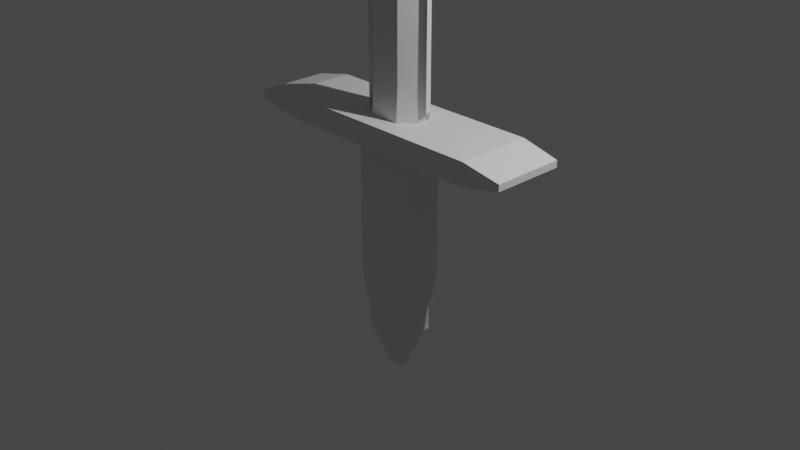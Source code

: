 # Source: sword.blend  (saved by Blender 3.4.6; exported with 4.5.12 LTS)
import bpy
from mathutils import Matrix  # noqa: F401  (used for matrix-valued properties, if any)

bpy.ops.wm.read_factory_settings(use_empty=True)
scene = bpy.context.scene
scene.name = 'Scene'

# ---- collections
col_collection = bpy.data.collections.new('Collection'); scene.collection.children.link(col_collection)

# ---- materials (node trees are filled in below, after node groups)
mat_material = bpy.data.materials.new('Material')
mat_material.alpha_threshold = 0.0
mat_material.use_transparent_shadow = False
mat_material.line_color = (0.0, 0.0, 0.0, 1.0)

# ---- material node trees
mat_material.use_nodes = True; mat_material.node_tree.nodes.clear()
_N = mat_material.node_tree.nodes; _L = mat_material.node_tree.links
n0 = _N.new('ShaderNodeOutputMaterial'); n0.name = 'Material Output'; n0.location = (300, 300)
n1 = _N.new('ShaderNodeBsdfPrincipled'); n1.name = 'Principled BSDF'; n1.location = (10, 300)
n1.distribution = 'GGX'
n1.subsurface_method = 'BURLEY'
n1.inputs[2].default_value = 0.4
n1.inputs[3].default_value = 1.45
n1.inputs[27].default_value = (0.0, 0.0, 0.0, 1.0)
n1.inputs[28].default_value = 1.0
_L.new(n1.outputs[0], n0.inputs[0])
n0.is_active_output = True

# ---- world
world_world = bpy.data.worlds.new('World'); scene.world = world_world
world_world.use_nodes = True; world_world.node_tree.nodes.clear()
_N = world_world.node_tree.nodes; _L = world_world.node_tree.links
n0 = _N.new('ShaderNodeOutputWorld'); n0.name = 'World Output'; n0.location = (300, 300)
n1 = _N.new('ShaderNodeBackground'); n1.name = 'Background'; n1.location = (10, 300)
n1.inputs[0].default_value = (0.05088, 0.05088, 0.05088, 1.0)
_L.new(n1.outputs[0], n0.inputs[0])
n0.is_active_output = True
world_world.color = (0.05088, 0.05088, 0.05088)
world_world.use_sun_shadow = False
world_world.sun_shadow_jitter_overblur = 0.0

# ---- cameras
cam_camera = bpy.data.cameras.new('Camera')
cam_camera.clip_end = 100.0
cam_camera.ortho_scale = 7.314

# ---- lights
light_light = bpy.data.lights.new('Light', 'POINT')
light_light.transmission_factor = 0.0
light_light.energy = 1000.0
light_light.shadow_soft_size = 0.1
light_light.shadow_maximum_resolution = 0.006
light_light.use_absolute_resolution = True

# ---- meshes
me_cube = bpy.data.meshes.new('Cube')
me_cube.from_pydata([(0.7515, 0.7515, -1.0), (0.7515, -0.7515, -1.0), (-0.7515, 0.7515, -1.0), (-0.7515, -0.7515, -1.0), (-0.7515, -0.7515, -1.253), (0.7515, -0.7515, -1.253), (-0.7515, 0.7515, -1.253), (0.7515, 0.7515, -1.253), (0.2699, -0.2699, -1.703), (0.4194, -0.4194, -1.531), (0.4194, 0.4194, -1.531), (0.2699, 0.2699, -1.703), (-0.4194, -0.4194, -1.531), (-0.2699, -0.2699, -1.703), (-0.4194, 0.4194, -1.531), (-0.2699, 0.2699, -1.703), (-4.771, 1.65, 1.044), (-3.576, 1.737, 1.131), (-4.771, 1.65, 0.9712), (-3.576, 1.737, 0.8845), (-4.771, -1.65, 1.044), (-3.576, -1.737, 1.131), (-4.771, -1.65, 0.9712), (-3.576, -1.737, 0.8845), (4.771, -1.65, 0.9712), (3.576, -1.737, 0.8845), (3.576, -1.737, 1.131), (4.771, -1.65, 1.044), (4.771, 1.65, 0.9712), (3.576, 1.737, 0.8845), (4.771, 1.65, 1.044), (3.576, 1.737, 1.131), (0.5903, 0.1937, 8.558), (0.5903, -0.1937, 8.558), (-0.5903, 0.1937, 8.558), (-0.5903, -0.1937, 8.558), (1.149, -0.1254, 1.255), (0.4869, 0.8863, 0.9018), (0.4869, 0.7686, 1.488), (0.4869, -0.7686, 1.488), (0.4869, -0.8863, 0.9018), (1.149, 0.1254, 1.255), (-1.149, -0.1254, 1.255), (-0.4869, 0.7686, 1.488), (-0.4869, 0.8863, 0.9018), (-1.149, 0.1254, 1.255), (-0.4869, -0.8863, 0.9018), (-0.4869, -0.7686, 1.488), (1.149, -0.03958, 7.955), (0.4869, 0.7686, 7.955), (0.4869, -0.7686, 7.955), (1.149, 0.03958, 7.955), (-1.149, -0.03958, 7.955), (-0.4869, 0.7686, 7.955), (-0.4869, -0.7686, 7.955), (-1.149, 0.03958, 7.955), (0.0105, -0.1294, 9.19), (-0.0105, -0.1294, 9.19), (0.0105, 0.1294, 9.19), (-0.0105, 0.1294, 9.19), (1.0, 0.763, 0.763), (0.763, 1.0, 0.763), (0.763, 0.763, 1.0), (0.9884, 0.8362, 0.763), (0.9547, 0.9023, 0.763), (0.9884, 0.763, 0.8362), (0.9746, 0.8386, 0.8382), (0.9429, 0.8991, 0.8357), (0.9547, 0.763, 0.9023), (0.9427, 0.8359, 0.8992), (0.9202, 0.8884, 0.8884), (0.763, 0.9884, 0.8362), (0.763, 0.9547, 0.9023), (0.8362, 0.9884, 0.763), (0.8382, 0.9746, 0.8386), (0.8357, 0.9429, 0.8991), (0.9023, 0.9547, 0.763), (0.8992, 0.9427, 0.8359), (0.8884, 0.9202, 0.8884), (0.8362, 0.763, 0.9884), (0.9023, 0.763, 0.9547), (0.763, 0.8362, 0.9884), (0.8386, 0.8382, 0.9746), (0.8991, 0.8357, 0.9429), (0.763, 0.9023, 0.9547), (0.8359, 0.8992, 0.9427), (0.8884, 0.8884, 0.9202), (0.763, -1.0, 0.763), (1.0, -0.763, 0.763), (0.763, -0.763, 1.0), (0.8362, -0.9884, 0.763), (0.9023, -0.9547, 0.763), (0.763, -0.9884, 0.8362), (0.8386, -0.9746, 0.8382), (0.8991, -0.9429, 0.8357), (0.763, -0.9547, 0.9023), (0.8359, -0.9427, 0.8992), (0.8884, -0.9202, 0.8884), (0.9884, -0.763, 0.8362), (0.9547, -0.763, 0.9023), (0.9884, -0.8362, 0.763), (0.9746, -0.8382, 0.8386), (0.9429, -0.8357, 0.8991), (0.9547, -0.9023, 0.763), (0.9427, -0.8992, 0.8359), (0.9202, -0.8884, 0.8884), (0.763, -0.8362, 0.9884), (0.763, -0.9023, 0.9547), (0.8362, -0.763, 0.9884), (0.8382, -0.8386, 0.9746), (0.8357, -0.8991, 0.9429), (0.9023, -0.763, 0.9547), (0.8992, -0.8359, 0.9427), (0.8884, -0.8884, 0.9202), (-1.0, 0.763, 0.763), (-0.763, 0.763, 1.0), (-0.763, 1.0, 0.763), (-0.9884, 0.763, 0.8362), (-0.9547, 0.763, 0.9023), (-0.9884, 0.8362, 0.763), (-0.9746, 0.8382, 0.8386), (-0.9429, 0.8357, 0.8991), (-0.9547, 0.9023, 0.763), (-0.9427, 0.8992, 0.8359), (-0.9202, 0.8884, 0.8884), (-0.763, 0.8362, 0.9884), (-0.763, 0.9023, 0.9547), (-0.8362, 0.763, 0.9884), (-0.8382, 0.8386, 0.9746), (-0.8357, 0.8991, 0.9429), (-0.9023, 0.763, 0.9547), (-0.8992, 0.8359, 0.9427), (-0.8884, 0.8884, 0.9202), (-0.8362, 0.9884, 0.763), (-0.9023, 0.9547, 0.763), (-0.763, 0.9884, 0.8362), (-0.8386, 0.9746, 0.8382), (-0.8991, 0.9429, 0.8357), (-0.763, 0.9547, 0.9023), (-0.8359, 0.9427, 0.8992), (-0.8884, 0.9202, 0.8884), (-0.763, -1.0, 0.763), (-0.763, -0.763, 1.0), (-1.0, -0.763, 0.763), (-0.763, -0.9884, 0.8362), (-0.763, -0.9547, 0.9023), (-0.8362, -0.9884, 0.763), (-0.8382, -0.9746, 0.8386), (-0.8357, -0.9429, 0.8991), (-0.9023, -0.9547, 0.763), (-0.8992, -0.9427, 0.8359), (-0.8884, -0.9202, 0.8884), (-0.8362, -0.763, 0.9884), (-0.9023, -0.763, 0.9547), (-0.763, -0.8362, 0.9884), (-0.8386, -0.8382, 0.9746), (-0.8991, -0.8357, 0.9429), (-0.763, -0.9023, 0.9547), (-0.8359, -0.8992, 0.9427), (-0.8884, -0.8884, 0.9202), (-0.9884, -0.8362, 0.763), (-0.9547, -0.9023, 0.763), (-0.9884, -0.763, 0.8362), (-0.9746, -0.8386, 0.8382), (-0.9429, -0.8991, 0.8357), (-0.9547, -0.763, 0.9023), (-0.9427, -0.8359, 0.8992), (-0.9202, -0.8884, 0.8884), (0.763, 1.0, -0.5145), (1.0, 0.763, -0.5145), (0.8324, 0.8324, -0.9191), (0.8359, 0.9874, -0.5145), (0.9018, 0.9542, -0.5145), (0.7754, 0.9912, -0.5958), (0.8444, 0.9721, -0.5972), (0.9037, 0.9464, -0.5953), (0.79, 0.9676, -0.6857), (0.853, 0.9529, -0.6764), (0.9029, 0.9339, -0.6641), (0.9912, 0.7754, -0.5958), (0.9676, 0.79, -0.6857), (0.9874, 0.8359, -0.5145), (0.9718, 0.8438, -0.5969), (0.9533, 0.8529, -0.6762), (0.9542, 0.9018, -0.5145), (0.9458, 0.9035, -0.5953), (0.9339, 0.9029, -0.6641), (0.8199, 0.8836, -0.8554), (0.8054, 0.9305, -0.7752), (0.8836, 0.8199, -0.8554), (0.8733, 0.8735, -0.8017), (0.8626, 0.9208, -0.7448), (0.9305, 0.8054, -0.7752), (0.9206, 0.8626, -0.7443), (0.9084, 0.9084, -0.7107), (0.763, -1.0, -0.5145), (0.8324, -0.8324, -0.9191), (1.0, -0.763, -0.5145), (0.7754, -0.9912, -0.5958), (0.79, -0.9676, -0.6857), (0.8359, -0.9874, -0.5145), (0.8438, -0.9718, -0.5969), (0.8529, -0.9533, -0.6762), (0.9018, -0.9542, -0.5145), (0.9035, -0.9458, -0.5953), (0.9029, -0.9339, -0.6641), (0.8836, -0.8199, -0.8554), (0.9305, -0.8054, -0.7752), (0.8199, -0.8836, -0.8554), (0.8735, -0.8733, -0.8017), (0.9208, -0.8626, -0.7448), (0.8054, -0.9305, -0.7752), (0.8626, -0.9206, -0.7443), (0.9084, -0.9084, -0.7107), (0.9874, -0.8359, -0.5145), (0.9542, -0.9018, -0.5145), (0.9912, -0.7754, -0.5958), (0.9721, -0.8444, -0.5972), (0.9464, -0.9037, -0.5953), (0.9676, -0.79, -0.6857), (0.9529, -0.853, -0.6764), (0.9339, -0.9029, -0.6641), (-1.0, 0.763, -0.5145), (-0.763, 1.0, -0.5145), (-0.8324, 0.8324, -0.9191), (-0.9874, 0.8359, -0.5145), (-0.9542, 0.9018, -0.5145), (-0.9912, 0.7754, -0.5958), (-0.9721, 0.8444, -0.5972), (-0.9464, 0.9037, -0.5953), (-0.9676, 0.79, -0.6857), (-0.9529, 0.853, -0.6764), (-0.9339, 0.9029, -0.6641), (-0.7754, 0.9912, -0.5958), (-0.79, 0.9676, -0.6857), (-0.8359, 0.9874, -0.5145), (-0.8438, 0.9718, -0.5969), (-0.8529, 0.9533, -0.6762), (-0.9018, 0.9542, -0.5145), (-0.9035, 0.9458, -0.5953), (-0.9029, 0.9339, -0.6641), (-0.8836, 0.8199, -0.8554), (-0.9305, 0.8054, -0.7752), (-0.8199, 0.8836, -0.8554), (-0.8735, 0.8733, -0.8017), (-0.9208, 0.8626, -0.7448), (-0.8054, 0.9305, -0.7752), (-0.8626, 0.9206, -0.7443), (-0.9084, 0.9084, -0.7107), (-1.0, -0.763, -0.5145), (-0.8324, -0.8324, -0.9191), (-0.763, -1.0, -0.5145), (-0.9912, -0.7754, -0.5958), (-0.9676, -0.79, -0.6857), (-0.9874, -0.8359, -0.5145), (-0.9718, -0.8438, -0.5969), (-0.9533, -0.8529, -0.6762), (-0.9542, -0.9018, -0.5145), (-0.9458, -0.9035, -0.5953), (-0.9339, -0.9029, -0.6641), (-0.8199, -0.8836, -0.8554), (-0.8054, -0.9305, -0.7752), (-0.8836, -0.8199, -0.8554), (-0.8733, -0.8735, -0.8017), (-0.8626, -0.9208, -0.7448), (-0.9305, -0.8054, -0.7752), (-0.9206, -0.8626, -0.7443), (-0.9084, -0.9084, -0.7107), (-0.8359, -0.9874, -0.5145), (-0.9018, -0.9542, -0.5145), (-0.7754, -0.9912, -0.5958), (-0.8444, -0.9721, -0.5972), (-0.9037, -0.9464, -0.5953), (-0.79, -0.9676, -0.6857), (-0.853, -0.9529, -0.6764), (-0.9029, -0.9339, -0.6641)], [], [(223, 116, 61, 168), (1, 0, 170, 196), (9, 10, 7, 5), (249, 143, 114, 222), (2, 0, 7, 6), (62, 115, 142, 89), (3, 1, 196, 250), (2, 3, 250, 224), (0, 2, 224, 170), (195, 87, 141, 251), (3, 2, 6, 4), (0, 1, 5, 7), (1, 3, 4, 5), (15, 11, 8, 13), (19, 29, 25, 23), (14, 12, 4, 6), (10, 14, 6, 7), (13, 8, 9, 12), (15, 13, 12, 14), (11, 15, 14, 10), (8, 11, 10, 9), (12, 9, 5, 4), (22, 20, 16, 18), (28, 30, 27, 24), (25, 26, 21, 23), (19, 17, 31, 29), (25, 29, 28, 24), (21, 17, 16, 20), (30, 28, 29, 31), (23, 21, 20, 22), (19, 23, 22, 18), (17, 19, 18, 16), (31, 26, 27, 30), (26, 25, 24, 27), (31, 17, 21, 26), (45, 55, 52, 42), (39, 50, 54, 47), (43, 53, 49, 38), (44, 37, 40, 46), (36, 37, 38), (39, 40, 41), (42, 43, 44), (45, 46, 47), (48, 49, 32), (50, 51, 33), (52, 34, 53), (54, 35, 55), (44, 46, 45, 42), (46, 40, 39, 47), (40, 37, 36, 41), (37, 44, 43, 38), (54, 50, 33, 35), (51, 48, 32, 33), (52, 55, 35, 34), (49, 53, 34, 32), (38, 49, 48, 36), (50, 39, 41, 51), (42, 52, 53, 43), (55, 45, 47, 54), (36, 48, 51, 41), (58, 59, 57, 56), (56, 57, 35, 33), (58, 56, 33, 32), (57, 59, 34, 35), (59, 58, 32, 34), (60, 63, 66, 65), (63, 64, 67, 66), (64, 76, 77, 67), (65, 66, 69, 68), (66, 67, 70, 69), (67, 77, 78, 70), (61, 71, 74, 73), (71, 72, 75, 74), (72, 84, 85, 75), (73, 74, 77, 76), (74, 75, 78, 77), (75, 85, 86, 78), (62, 79, 82, 81), (79, 80, 83, 82), (80, 68, 69, 83), (81, 82, 85, 84), (82, 83, 86, 85), (83, 69, 70, 86), (70, 78, 86), (87, 90, 93, 92), (90, 91, 94, 93), (91, 103, 104, 94), (92, 93, 96, 95), (93, 94, 97, 96), (94, 104, 105, 97), (88, 98, 101, 100), (98, 99, 102, 101), (99, 111, 112, 102), (100, 101, 104, 103), (101, 102, 105, 104), (102, 112, 113, 105), (89, 106, 109, 108), (106, 107, 110, 109), (107, 95, 96, 110), (108, 109, 112, 111), (109, 110, 113, 112), (110, 96, 97, 113), (97, 105, 113), (114, 117, 120, 119), (117, 118, 121, 120), (118, 130, 131, 121), (119, 120, 123, 122), (120, 121, 124, 123), (121, 131, 132, 124), (115, 125, 128, 127), (125, 126, 129, 128), (126, 138, 139, 129), (127, 128, 131, 130), (128, 129, 132, 131), (129, 139, 140, 132), (116, 133, 136, 135), (133, 134, 137, 136), (134, 122, 123, 137), (135, 136, 139, 138), (136, 137, 140, 139), (137, 123, 124, 140), (124, 132, 140), (141, 144, 147, 146), (144, 145, 148, 147), (145, 157, 158, 148), (146, 147, 150, 149), (147, 148, 151, 150), (148, 158, 159, 151), (142, 152, 155, 154), (152, 153, 156, 155), (153, 165, 166, 156), (154, 155, 158, 157), (155, 156, 159, 158), (156, 166, 167, 159), (143, 160, 163, 162), (160, 161, 164, 163), (161, 149, 150, 164), (162, 163, 166, 165), (163, 164, 167, 166), (164, 150, 151, 167), (151, 159, 167), (168, 171, 174, 173), (171, 172, 175, 174), (172, 184, 185, 175), (173, 174, 177, 176), (174, 175, 178, 177), (175, 185, 186, 178), (169, 179, 182, 181), (179, 180, 183, 182), (180, 192, 193, 183), (181, 182, 185, 184), (182, 183, 186, 185), (183, 193, 194, 186), (170, 187, 190, 189), (187, 188, 191, 190), (188, 176, 177, 191), (189, 190, 193, 192), (190, 191, 194, 193), (191, 177, 178, 194), (178, 186, 194), (195, 198, 201, 200), (198, 199, 202, 201), (199, 211, 212, 202), (200, 201, 204, 203), (201, 202, 205, 204), (202, 212, 213, 205), (196, 206, 209, 208), (206, 207, 210, 209), (207, 219, 220, 210), (208, 209, 212, 211), (209, 210, 213, 212), (210, 220, 221, 213), (197, 214, 217, 216), (214, 215, 218, 217), (215, 203, 204, 218), (216, 217, 220, 219), (217, 218, 221, 220), (218, 204, 205, 221), (205, 213, 221), (222, 225, 228, 227), (225, 226, 229, 228), (226, 238, 239, 229), (227, 228, 231, 230), (228, 229, 232, 231), (229, 239, 240, 232), (223, 233, 236, 235), (233, 234, 237, 236), (234, 246, 247, 237), (235, 236, 239, 238), (236, 237, 240, 239), (237, 247, 248, 240), (224, 241, 244, 243), (241, 242, 245, 244), (242, 230, 231, 245), (243, 244, 247, 246), (244, 245, 248, 247), (245, 231, 232, 248), (232, 240, 248), (249, 252, 255, 254), (252, 253, 256, 255), (253, 265, 266, 256), (254, 255, 258, 257), (255, 256, 259, 258), (256, 266, 267, 259), (250, 260, 263, 262), (260, 261, 264, 263), (261, 273, 274, 264), (262, 263, 266, 265), (263, 264, 267, 266), (264, 274, 275, 267), (251, 268, 271, 270), (268, 269, 272, 271), (269, 257, 258, 272), (270, 271, 274, 273), (271, 272, 275, 274), (272, 258, 259, 275), (259, 267, 275), (89, 142, 154, 106), (106, 154, 157, 107), (107, 157, 145, 95), (95, 145, 144, 92), (92, 144, 141, 87), (62, 89, 108, 79), (79, 108, 111, 80), (80, 111, 99, 68), (68, 99, 98, 65), (65, 98, 88, 60), (142, 115, 127, 152), (152, 127, 130, 153), (153, 130, 118, 165), (165, 118, 117, 162), (162, 117, 114, 143), (115, 62, 81, 125), (125, 81, 84, 126), (126, 84, 72, 138), (138, 72, 71, 135), (135, 71, 61, 116), (249, 222, 227, 252), (252, 227, 230, 253), (253, 230, 242, 265), (265, 242, 241, 262), (262, 241, 224, 250), (223, 168, 173, 233), (233, 173, 176, 234), (234, 176, 188, 246), (246, 188, 187, 243), (243, 187, 170, 224), (195, 251, 270, 198), (198, 270, 273, 199), (199, 273, 261, 211), (211, 261, 260, 208), (208, 260, 250, 196), (169, 197, 216, 179), (179, 216, 219, 180), (180, 219, 207, 192), (192, 207, 206, 189), (189, 206, 196, 170), (222, 114, 119, 225), (225, 119, 122, 226), (226, 122, 134, 238), (238, 134, 133, 235), (235, 133, 116, 223), (60, 169, 181, 63), (63, 181, 184, 64), (64, 184, 172, 76), (76, 172, 171, 73), (73, 171, 168, 61), (87, 195, 200, 90), (90, 200, 203, 91), (91, 203, 215, 103), (103, 215, 214, 100), (100, 214, 197, 88), (143, 249, 254, 160), (160, 254, 257, 161), (161, 257, 269, 149), (149, 269, 268, 146), (146, 268, 251, 141), (169, 60, 88, 197)])
_uv = me_cube.uv_layers.new(name='UVMap')
_uv.uv.foreach_set('vector', [0.4357, 0.2796, 0.5954, 0.2796, 0.5954, 0.4704, 0.4357, 0.4704, 0.3439, 0.7189, 0.3439, 0.5311, 0.3642, 0.521, 0.3642, 0.729, 0.3024, 0.6774, 0.3024, 0.5726, 0.3439, 0.5311, 0.3439, 0.7189, 0.4357, 0.02963, 0.5954, 0.02963, 0.5954, 0.2204, 0.4357, 0.2204, 0.1561, 0.5311, 0.3439, 0.5311, 0.3439, 0.5311, 0.1561, 0.5311, 0.6546, 0.5296, 0.8454, 0.5296, 0.8454, 0.7204, 0.6546, 0.7204, 0.1561, 0.7189, 0.3439, 0.7189, 0.354, 0.729, 0.146, 0.729, 0.1561, 0.5311, 0.1561, 0.7189, 0.146, 0.729, 0.146, 0.521, 0.3439, 0.5311, 0.1561, 0.5311, 0.146, 0.521, 0.354, 0.521, 0.4357, 0.7796, 0.5954, 0.7796, 0.5954, 0.9704, 0.4357, 0.9704, 0.1561, 0.7189, 0.1561, 0.5311, 0.1561, 0.5311, 0.1561, 0.7189, 0.3439, 0.5311, 0.3439, 0.7189, 0.3439, 0.7189, 0.3439, 0.5311, 0.3439, 0.7189, 0.1561, 0.7189, 0.1561, 0.7189, 0.3439, 0.7189, 0.2163, 0.5913, 0.2837, 0.5913, 0.2837, 0.6587, 0.2163, 0.6587, 0.1277, 0.5, 0.3723, 0.5, 0.3723, 0.75, 0.1277, 0.75, 0.1976, 0.5726, 0.1976, 0.6774, 0.1561, 0.7189, 0.1561, 0.5311, 0.3024, 0.5726, 0.1976, 0.5726, 0.1561, 0.5311, 0.3439, 0.5311, 0.2163, 0.6587, 0.2837, 0.6587, 0.3024, 0.6774, 0.1976, 0.6774, 0.2163, 0.5913, 0.2163, 0.6587, 0.1976, 0.6774, 0.1976, 0.5726, 0.2837, 0.5913, 0.2163, 0.5913, 0.1976, 0.5726, 0.3024, 0.5726, 0.2837, 0.6587, 0.2837, 0.5913, 0.3024, 0.5726, 0.3024, 0.6774, 0.1976, 0.6774, 0.3024, 0.6774, 0.3439, 0.7189, 0.1561, 0.7189, 0.4629, 0.006243, 0.5371, 0.006243, 0.5371, 0.2438, 0.4629, 0.2438, 0.4629, 0.5062, 0.5371, 0.5062, 0.5371, 0.7438, 0.4629, 0.7438, 0.375, 0.7527, 0.625, 0.7527, 0.625, 0.9973, 0.375, 0.9973, 0.375, 0.2527, 0.625, 0.2527, 0.625, 0.4973, 0.375, 0.4973, 0.3723, 0.75, 0.3723, 0.5, 0.4629, 0.5062, 0.4629, 0.7438, 0.625, 0.0, 0.625, 0.25, 0.5371, 0.2438, 0.5371, 0.006243, 0.5371, 0.5062, 0.4629, 0.5062, 0.375, 0.4973, 0.625, 0.4973, 0.375, 0.0, 0.625, 0.0, 0.5371, 0.006243, 0.4629, 0.006243, 0.375, 0.25, 0.375, 0.0, 0.4629, 0.006243, 0.4629, 0.2438, 0.625, 0.2527, 0.375, 0.2527, 0.4629, 0.2438, 0.5371, 0.2438, 0.6277, 0.5, 0.6277, 0.75, 0.5371, 0.7438, 0.5371, 0.5062, 0.625, 0.7527, 0.375, 0.7527, 0.4629, 0.7438, 0.5371, 0.7438, 0.6277, 0.5, 0.8723, 0.5, 0.8723, 0.75, 0.6277, 0.75, 0.3868, 0.03562, 0.6027, 0.03562, 0.6027, 0.2144, 0.3868, 0.2144, 0.3868, 0.8026, 0.6027, 0.8026, 0.6027, 0.9474, 0.3868, 0.9474, 0.3868, 0.3026, 0.6027, 0.3026, 0.6027, 0.4474, 0.3868, 0.4474, 0.1776, 0.5356, 0.3224, 0.5356, 0.3224, 0.7144, 0.1776, 0.7144, 0.3868, 0.5356, 0.375, 0.5356, 0.3868, 0.5, 0.3868, 0.8026, 0.375, 0.8026, 0.3868, 0.75, 0.3868, 0.2144, 0.3868, 0.25, 0.375, 0.2144, 0.3868, 0.03562, 0.375, 0.03562, 0.3868, 0.0, 0.6027, 0.5, 0.6027, 0.5, 0.6144, 0.4628, 0.6027, 0.8026, 0.6027, 0.75, 0.6144, 0.7872, 0.6027, 0.2144, 0.6144, 0.2248, 0.6027, 0.25, 0.6027, 0.9474, 0.6144, 0.9628, 0.6027, 1.0, 0.375, 0.2144, 0.375, 0.03562, 0.3868, 0.03562, 0.3868, 0.2144, 0.375, 0.9474, 0.375, 0.8026, 0.3868, 0.8026, 0.3868, 0.9474, 0.3224, 0.7144, 0.3224, 0.5356, 0.3868, 0.5356, 0.3868, 0.7144, 0.375, 0.4474, 0.375, 0.3026, 0.3868, 0.3026, 0.3868, 0.4474, 0.6027, 0.9474, 0.6027, 0.8026, 0.6144, 0.7872, 0.6144, 0.9628, 0.6027, 0.7144, 0.6027, 0.5356, 0.6599, 0.5252, 0.6599, 0.7248, 0.6027, 0.2144, 0.6027, 0.03562, 0.6144, 0.02518, 0.6144, 0.2248, 0.6027, 0.4474, 0.6027, 0.3026, 0.6144, 0.2872, 0.6144, 0.4628, 0.3868, 0.4474, 0.6027, 0.4474, 0.6027, 0.5356, 0.3868, 0.5356, 0.6027, 0.8026, 0.3868, 0.8026, 0.3868, 0.7144, 0.6027, 0.7144, 0.3868, 0.2144, 0.6027, 0.2144, 0.6027, 0.3026, 0.3868, 0.3026, 0.6027, 0.03562, 0.3868, 0.03562, 0.3868, 0.0, 0.6027, 0.0, 0.3868, 0.5356, 0.6027, 0.5356, 0.6027, 0.7144, 0.3868, 0.7144, 0.7484, 0.5837, 0.7516, 0.5837, 0.7516, 0.6663, 0.7484, 0.6663, 0.7484, 0.6663, 0.7516, 0.6663, 0.8279, 0.7181, 0.6721, 0.7181, 0.7484, 0.5837, 0.7484, 0.6663, 0.6721, 0.7181, 0.6721, 0.5319, 0.7516, 0.6663, 0.7516, 0.5837, 0.8279, 0.5319, 0.8279, 0.7181, 0.7516, 0.5837, 0.7484, 0.5837, 0.6721, 0.5319, 0.8279, 0.5319, 0.5954, 0.5296, 0.5954, 0.5205, 0.6048, 0.5202, 0.6045, 0.5296, 0.5954, 0.5205, 0.5954, 0.5122, 0.6045, 0.5126, 0.6048, 0.5202, 0.5954, 0.5122, 0.5954, 0.4878, 0.6045, 0.4874, 0.6045, 0.5126, 0.6045, 0.5296, 0.6048, 0.5202, 0.6124, 0.5205, 0.6128, 0.5296, 0.6048, 0.5202, 0.6045, 0.5126, 0.611, 0.514, 0.6124, 0.5205, 0.6045, 0.5126, 0.6045, 0.4874, 0.611, 0.486, 0.611, 0.514, 0.5954, 0.4704, 0.6045, 0.4704, 0.6048, 0.4798, 0.5954, 0.4795, 0.6045, 0.4704, 0.6128, 0.4704, 0.6124, 0.4795, 0.6048, 0.4798, 0.6128, 0.4704, 0.625, 0.4704, 0.625, 0.4795, 0.6124, 0.4795, 0.5954, 0.4795, 0.6048, 0.4798, 0.6045, 0.4874, 0.5954, 0.4878, 0.6048, 0.4798, 0.6124, 0.4795, 0.611, 0.486, 0.6045, 0.4874, 0.6124, 0.4795, 0.625, 0.4795, 0.625, 0.486, 0.611, 0.486, 0.6546, 0.5296, 0.6455, 0.5296, 0.6452, 0.5202, 0.6546, 0.5205, 0.6455, 0.5296, 0.6372, 0.5296, 0.6376, 0.5205, 0.6452, 0.5202, 0.6372, 0.5296, 0.6128, 0.5296, 0.6124, 0.5205, 0.6376, 0.5205, 0.6546, 0.5205, 0.6452, 0.5202, 0.6455, 0.5, 0.6546, 0.5, 0.6452, 0.5202, 0.6376, 0.5205, 0.639, 0.5, 0.6455, 0.5, 0.6376, 0.5205, 0.6124, 0.5205, 0.611, 0.514, 0.639, 0.5, 0.611, 0.49, 0.611, 0.486, 0.625, 0.486, 0.5954, 0.7796, 0.5954, 0.7705, 0.6048, 0.7702, 0.6045, 0.7796, 0.5954, 0.7705, 0.5954, 0.7622, 0.6045, 0.7626, 0.6048, 0.7702, 0.5954, 0.7622, 0.5954, 0.7378, 0.6045, 0.7374, 0.6045, 0.7626, 0.6045, 0.7796, 0.6048, 0.7702, 0.6124, 0.7705, 0.6128, 0.7796, 0.6048, 0.7702, 0.6045, 0.7626, 0.611, 0.764, 0.6124, 0.7705, 0.6045, 0.7626, 0.6045, 0.7374, 0.611, 0.736, 0.611, 0.764, 0.5954, 0.7204, 0.6045, 0.7204, 0.6048, 0.7298, 0.5954, 0.7295, 0.6045, 0.7204, 0.6128, 0.7204, 0.6124, 0.7295, 0.6048, 0.7298, 0.6128, 0.7204, 0.6372, 0.7204, 0.6376, 0.7295, 0.6124, 0.7295, 0.5954, 0.7295, 0.6048, 0.7298, 0.6045, 0.7374, 0.5954, 0.7378, 0.6048, 0.7298, 0.6124, 0.7295, 0.611, 0.736, 0.6045, 0.7374, 0.6124, 0.7295, 0.6376, 0.7295, 0.639, 0.75, 0.611, 0.736, 0.6546, 0.7204, 0.6546, 0.7295, 0.6452, 0.7298, 0.6455, 0.7204, 0.6546, 0.7295, 0.6546, 0.75, 0.6455, 0.75, 0.6452, 0.7298, 0.625, 0.7796, 0.6128, 0.7796, 0.6124, 0.7705, 0.625, 0.7705, 0.6455, 0.7204, 0.6452, 0.7298, 0.6376, 0.7295, 0.6372, 0.7204, 0.6452, 0.7298, 0.6455, 0.75, 0.639, 0.75, 0.6376, 0.7295, 0.625, 0.7705, 0.6124, 0.7705, 0.611, 0.764, 0.625, 0.764, 0.611, 0.764, 0.611, 0.76, 0.625, 0.764, 0.5954, 0.2204, 0.6045, 0.2204, 0.6048, 0.2298, 0.5954, 0.2295, 0.6045, 0.2204, 0.6128, 0.2204, 0.6124, 0.2295, 0.6048, 0.2298, 0.6128, 0.2204, 0.625, 0.2204, 0.625, 0.2295, 0.6124, 0.2295, 0.5954, 0.2295, 0.6048, 0.2298, 0.6045, 0.2374, 0.5954, 0.2378, 0.6048, 0.2298, 0.6124, 0.2295, 0.611, 0.236, 0.6045, 0.2374, 0.6124, 0.2295, 0.625, 0.2295, 0.625, 0.236, 0.611, 0.236, 0.8454, 0.5296, 0.8454, 0.5205, 0.8548, 0.5202, 0.8545, 0.5296, 0.8454, 0.5205, 0.8454, 0.5, 0.8545, 0.5, 0.8548, 0.5202, 0.625, 0.2796, 0.6128, 0.2796, 0.6124, 0.2705, 0.625, 0.2705, 0.8545, 0.5296, 0.8548, 0.5202, 0.875, 0.5205, 0.875, 0.5296, 0.8548, 0.5202, 0.8545, 0.5, 0.875, 0.514, 0.875, 0.5205, 0.625, 0.2705, 0.6124, 0.2705, 0.611, 0.264, 0.625, 0.25, 0.5954, 0.2796, 0.5954, 0.2705, 0.6048, 0.2702, 0.6045, 0.2796, 0.5954, 0.2705, 0.5954, 0.2622, 0.6045, 0.2626, 0.6048, 0.2702, 0.5954, 0.2622, 0.5954, 0.2378, 0.6045, 0.2374, 0.6045, 0.2626, 0.6045, 0.2796, 0.6048, 0.2702, 0.6124, 0.2705, 0.6128, 0.2796, 0.6048, 0.2702, 0.6045, 0.2626, 0.611, 0.264, 0.6124, 0.2705, 0.6045, 0.2626, 0.6045, 0.2374, 0.611, 0.236, 0.611, 0.264, 0.611, 0.236, 0.625, 0.236, 0.611, 0.24, 0.5954, 0.9704, 0.6045, 0.9704, 0.6048, 0.9798, 0.5954, 0.9795, 0.6045, 0.9704, 0.6128, 0.9704, 0.6124, 0.9795, 0.6048, 0.9798, 0.6128, 0.9704, 0.625, 0.9704, 0.625, 0.9795, 0.6124, 0.9795, 0.5954, 0.9795, 0.6048, 0.9798, 0.6045, 1.0, 0.5954, 1.0, 0.6048, 0.9798, 0.6124, 0.9795, 0.611, 1.0, 0.6045, 1.0, 0.6124, 0.9795, 0.625, 0.9795, 0.625, 1.0, 0.611, 1.0, 0.8454, 0.7204, 0.8545, 0.7204, 0.8548, 0.7298, 0.8454, 0.7295, 0.8545, 0.7204, 0.875, 0.7204, 0.875, 0.7295, 0.8548, 0.7298, 0.625, 0.02963, 0.6128, 0.02963, 0.6124, 0.02051, 0.625, 0.02054, 0.8454, 0.7295, 0.8548, 0.7298, 0.8545, 0.75, 0.8454, 0.75, 0.8548, 0.7298, 0.875, 0.7295, 0.875, 0.736, 0.8545, 0.75, 0.625, 0.02054, 0.6124, 0.02051, 0.611, 0.01395, 0.625, 0.01395, 0.5954, 0.02963, 0.5954, 0.02047, 0.6048, 0.02018, 0.6045, 0.02963, 0.5954, 0.02047, 0.5954, 0.01222, 0.6045, 0.01262, 0.6048, 0.02018, 0.5954, 0.01222, 0.5954, 0.0, 0.6045, 0.0, 0.6045, 0.01262, 0.6045, 0.02963, 0.6048, 0.02018, 0.6124, 0.02051, 0.6128, 0.02963, 0.6048, 0.02018, 0.6045, 0.01262, 0.611, 0.01395, 0.6124, 0.02051, 0.6045, 0.01262, 0.6045, 0.0, 0.611, 0.0, 0.611, 0.01395, 0.611, 0.0, 0.625, 0.01395, 0.611, 0.01395, 0.4357, 0.4704, 0.4357, 0.4795, 0.4254, 0.4805, 0.4255, 0.4719, 0.4357, 0.4795, 0.4357, 0.4877, 0.4256, 0.488, 0.4254, 0.4805, 0.4357, 0.4877, 0.4357, 0.5123, 0.4256, 0.5121, 0.4256, 0.488, 0.4255, 0.4719, 0.4254, 0.4805, 0.4155, 0.4816, 0.4143, 0.4737, 0.4254, 0.4805, 0.4256, 0.488, 0.417, 0.4879, 0.4155, 0.4816, 0.4256, 0.488, 0.4256, 0.5121, 0.417, 0.5121, 0.417, 0.4879, 0.4357, 0.5296, 0.4255, 0.5281, 0.4254, 0.5195, 0.4357, 0.5205, 0.4255, 0.5281, 0.4143, 0.5263, 0.4155, 0.5184, 0.4254, 0.5195, 0.4143, 0.5263, 0.3663, 0.5136, 0.3651, 0.5081, 0.4155, 0.5184, 0.4357, 0.5205, 0.4254, 0.5195, 0.4256, 0.5121, 0.4357, 0.5123, 0.4254, 0.5195, 0.4155, 0.5184, 0.417, 0.5121, 0.4256, 0.5121, 0.4155, 0.5184, 0.3651, 0.5081, 0.3636, 0.5, 0.417, 0.5121, 0.354, 0.521, 0.3525, 0.5138, 0.3592, 0.511, 0.3605, 0.5177, 0.3525, 0.5138, 0.3507, 0.5, 0.3578, 0.5, 0.3592, 0.511, 0.4061, 0.4757, 0.4143, 0.4737, 0.4155, 0.4816, 0.4061, 0.4828, 0.3605, 0.5177, 0.3592, 0.511, 0.3651, 0.5081, 0.3663, 0.5136, 0.3592, 0.511, 0.3578, 0.5, 0.3636, 0.5, 0.3651, 0.5081, 0.4061, 0.4828, 0.4155, 0.4816, 0.417, 0.4879, 0.4061, 0.4886, 0.417, 0.4879, 0.417, 0.4917, 0.4061, 0.4886, 0.4357, 0.7796, 0.4255, 0.7781, 0.4254, 0.7695, 0.4357, 0.7705, 0.4255, 0.7781, 0.4143, 0.7763, 0.4155, 0.7684, 0.4254, 0.7695, 0.4143, 0.7763, 0.4061, 0.7743, 0.4061, 0.7672, 0.4155, 0.7684, 0.4357, 0.7705, 0.4254, 0.7695, 0.4256, 0.7621, 0.4357, 0.7623, 0.4254, 0.7695, 0.4155, 0.7684, 0.417, 0.7621, 0.4256, 0.7621, 0.4155, 0.7684, 0.4061, 0.7672, 0.4061, 0.7614, 0.417, 0.7621, 0.3642, 0.729, 0.3785, 0.7275, 0.384, 0.7342, 0.3706, 0.7355, 0.3785, 0.7275, 0.3944, 0.7257, 0.397, 0.7328, 0.384, 0.7342, 0.3944, 0.7257, 0.4143, 0.7237, 0.4155, 0.7316, 0.397, 0.7328, 0.3706, 0.7355, 0.384, 0.7342, 0.3889, 0.75, 0.3817, 0.75, 0.384, 0.7342, 0.397, 0.7328, 0.3946, 0.75, 0.3889, 0.75, 0.397, 0.7328, 0.4155, 0.7316, 0.417, 0.7379, 0.3946, 0.75, 0.4357, 0.7204, 0.4357, 0.7295, 0.4254, 0.7305, 0.4255, 0.7219, 0.4357, 0.7295, 0.4357, 0.7377, 0.4256, 0.738, 0.4254, 0.7305, 0.4357, 0.7377, 0.4357, 0.7623, 0.4256, 0.7621, 0.4256, 0.738, 0.4255, 0.7219, 0.4254, 0.7305, 0.4155, 0.7316, 0.4143, 0.7237, 0.4254, 0.7305, 0.4256, 0.738, 0.417, 0.7379, 0.4155, 0.7316, 0.4256, 0.738, 0.4256, 0.7621, 0.417, 0.7621, 0.417, 0.7379, 0.417, 0.7621, 0.4061, 0.7614, 0.417, 0.7583, 0.4357, 0.2204, 0.4357, 0.2295, 0.4254, 0.2305, 0.4255, 0.2219, 0.4357, 0.2295, 0.4357, 0.2377, 0.4256, 0.238, 0.4254, 0.2305, 0.4357, 0.2377, 0.4357, 0.2623, 0.4256, 0.2621, 0.4256, 0.238, 0.4255, 0.2219, 0.4254, 0.2305, 0.4155, 0.2316, 0.4143, 0.2237, 0.4254, 0.2305, 0.4256, 0.238, 0.417, 0.2379, 0.4155, 0.2316, 0.4256, 0.238, 0.4256, 0.2621, 0.417, 0.2621, 0.417, 0.2379, 0.4357, 0.2796, 0.4255, 0.2781, 0.4254, 0.2695, 0.4357, 0.2705, 0.4255, 0.2781, 0.4143, 0.2763, 0.4155, 0.2684, 0.4254, 0.2695, 0.4143, 0.2763, 0.4061, 0.2743, 0.4061, 0.2672, 0.4155, 0.2684, 0.4357, 0.2705, 0.4254, 0.2695, 0.4256, 0.2621, 0.4357, 0.2623, 0.4254, 0.2695, 0.4155, 0.2684, 0.417, 0.2621, 0.4256, 0.2621, 0.4155, 0.2684, 0.4061, 0.2672, 0.4061, 0.25, 0.417, 0.2621, 0.146, 0.521, 0.1388, 0.5225, 0.136, 0.5158, 0.1427, 0.5145, 0.1388, 0.5225, 0.125, 0.5243, 0.125, 0.5172, 0.136, 0.5158, 0.4061, 0.2257, 0.4143, 0.2237, 0.4155, 0.2316, 0.4061, 0.2328, 0.1427, 0.5145, 0.136, 0.5158, 0.1336, 0.5, 0.1372, 0.5, 0.136, 0.5158, 0.125, 0.5172, 0.125, 0.5114, 0.1336, 0.5, 0.4061, 0.2328, 0.4155, 0.2316, 0.417, 0.2379, 0.4061, 0.2386, 0.417, 0.2379, 0.417, 0.2417, 0.4061, 0.2386, 0.4357, 0.02963, 0.4255, 0.02807, 0.4254, 0.01952, 0.4357, 0.02051, 0.4255, 0.02807, 0.4143, 0.02625, 0.4155, 0.01839, 0.4254, 0.01952, 0.4143, 0.02625, 0.4061, 0.02433, 0.4061, 0.01718, 0.4155, 0.01839, 0.4357, 0.02051, 0.4254, 0.01952, 0.4256, 0.01206, 0.4357, 0.01227, 0.4254, 0.01952, 0.4155, 0.01839, 0.417, 0.01214, 0.4256, 0.01206, 0.4155, 0.01839, 0.4061, 0.01718, 0.4061, 0.01145, 0.417, 0.01214, 0.146, 0.729, 0.1475, 0.7362, 0.1408, 0.739, 0.1395, 0.7323, 0.1475, 0.7362, 0.1493, 0.75, 0.1422, 0.75, 0.1408, 0.739, 0.4061, 0.9757, 0.4143, 0.9737, 0.4155, 0.9816, 0.4061, 0.9828, 0.1395, 0.7323, 0.1408, 0.739, 0.125, 0.7414, 0.125, 0.7378, 0.1408, 0.739, 0.1422, 0.75, 0.125, 0.7443, 0.125, 0.7414, 0.4061, 0.9828, 0.4155, 0.9816, 0.417, 1.0, 0.4061, 1.0, 0.4357, 0.9704, 0.4357, 0.9795, 0.4254, 0.9805, 0.4255, 0.9719, 0.4357, 0.9795, 0.4357, 1.0, 0.4256, 1.0, 0.4254, 0.9805, 0.4357, 0.0, 0.4357, 0.01227, 0.4256, 0.01206, 0.4256, 0.0, 0.4255, 0.9719, 0.4254, 0.9805, 0.4155, 0.9816, 0.4143, 0.9737, 0.4254, 0.9805, 0.4256, 1.0, 0.417, 1.0, 0.4155, 0.9816, 0.4256, 0.0, 0.4256, 0.01206, 0.417, 0.01214, 0.417, 0.0, 0.417, 0.01214, 0.4061, 0.01145, 0.417, 0.0, 0.6546, 0.7204, 0.8454, 0.7204, 0.8454, 0.7295, 0.6546, 0.7295, 0.6546, 0.7295, 0.8454, 0.7295, 0.8454, 0.75, 0.6546, 0.75, 0.625, 0.7796, 0.625, 0.9704, 0.6128, 0.9704, 0.6128, 0.7796, 0.6128, 0.7796, 0.6128, 0.9704, 0.6045, 0.9704, 0.6045, 0.7796, 0.6045, 0.7796, 0.6045, 0.9704, 0.5954, 0.9704, 0.5954, 0.7796, 0.6546, 0.5296, 0.6546, 0.7204, 0.6455, 0.7204, 0.6455, 0.5296, 0.6455, 0.5296, 0.6455, 0.7204, 0.6372, 0.7204, 0.6372, 0.5296, 0.6372, 0.5296, 0.6372, 0.7204, 0.6128, 0.7204, 0.6128, 0.5296, 0.6128, 0.5296, 0.6128, 0.7204, 0.6045, 0.7204, 0.6045, 0.5296, 0.6045, 0.5296, 0.6045, 0.7204, 0.5954, 0.7204, 0.5954, 0.5296, 0.8454, 0.7204, 0.8454, 0.5296, 0.8545, 0.5296, 0.8545, 0.7204, 0.8545, 0.7204, 0.8545, 0.5296, 0.875, 0.5296, 0.875, 0.7204, 0.625, 0.02963, 0.625, 0.2204, 0.6128, 0.2204, 0.6128, 0.02963, 0.6128, 0.02963, 0.6128, 0.2204, 0.6045, 0.2204, 0.6045, 0.02963, 0.6045, 0.02963, 0.6045, 0.2204, 0.5954, 0.2204, 0.5954, 0.02963, 0.8454, 0.5296, 0.6546, 0.5296, 0.6546, 0.5205, 0.8454, 0.5205, 0.8454, 0.5205, 0.6546, 0.5205, 0.6546, 0.5, 0.8454, 0.5, 0.625, 0.2796, 0.625, 0.4704, 0.6128, 0.4704, 0.6128, 0.2796, 0.6128, 0.2796, 0.6128, 0.4704, 0.6045, 0.4704, 0.6045, 0.2796, 0.6045, 0.2796, 0.6045, 0.4704, 0.5954, 0.4704, 0.5954, 0.2796, 0.4357, 0.02963, 0.4357, 0.2204, 0.4255, 0.2219, 0.4255, 0.02807, 0.4255, 0.02807, 0.4255, 0.2219, 0.4143, 0.2237, 0.4143, 0.02625, 0.4143, 0.02625, 0.4143, 0.2237, 0.4061, 0.2257, 0.4061, 0.02433, 0.125, 0.7257, 0.125, 0.5243, 0.1388, 0.5225, 0.1388, 0.7275, 0.1388, 0.7275, 0.1388, 0.5225, 0.146, 0.521, 0.146, 0.729, 0.4357, 0.2796, 0.4357, 0.4704, 0.4255, 0.4719, 0.4255, 0.2781, 0.4255, 0.2781, 0.4255, 0.4719, 0.4143, 0.4737, 0.4143, 0.2763, 0.4143, 0.2763, 0.4143, 0.4737, 0.4061, 0.4757, 0.4061, 0.2743, 0.1493, 0.5, 0.3507, 0.5, 0.3525, 0.5138, 0.1475, 0.5138, 0.1475, 0.5138, 0.3525, 0.5138, 0.354, 0.521, 0.146, 0.521, 0.4357, 0.7796, 0.4357, 0.9704, 0.4255, 0.9719, 0.4255, 0.7781, 0.4255, 0.7781, 0.4255, 0.9719, 0.4143, 0.9737, 0.4143, 0.7763, 0.4143, 0.7763, 0.4143, 0.9737, 0.4061, 0.9757, 0.4061, 0.7743, 0.3507, 0.75, 0.1493, 0.75, 0.1475, 0.7362, 0.3525, 0.7362, 0.3525, 0.7362, 0.1475, 0.7362, 0.146, 0.729, 0.354, 0.729, 0.4357, 0.5296, 0.4357, 0.7204, 0.4255, 0.7219, 0.4255, 0.5281, 0.4255, 0.5281, 0.4255, 0.7219, 0.4143, 0.7237, 0.4143, 0.5263, 0.4143, 0.5263, 0.4143, 0.7237, 0.3944, 0.7257, 0.3944, 0.5243, 0.3944, 0.5243, 0.3944, 0.7257, 0.3785, 0.7275, 0.3785, 0.5225, 0.3785, 0.5225, 0.3785, 0.7275, 0.3642, 0.729, 0.3642, 0.521, 0.4357, 0.2204, 0.5954, 0.2204, 0.5954, 0.2295, 0.4357, 0.2295, 0.4357, 0.2295, 0.5954, 0.2295, 0.5954, 0.2378, 0.4357, 0.2377, 0.4357, 0.2377, 0.5954, 0.2378, 0.5954, 0.2622, 0.4357, 0.2623, 0.4357, 0.2623, 0.5954, 0.2622, 0.5954, 0.2705, 0.4357, 0.2705, 0.4357, 0.2705, 0.5954, 0.2705, 0.5954, 0.2796, 0.4357, 0.2796, 0.5954, 0.5296, 0.4357, 0.5296, 0.4357, 0.5205, 0.5954, 0.5205, 0.5954, 0.5205, 0.4357, 0.5205, 0.4357, 0.5123, 0.5954, 0.5122, 0.5954, 0.5122, 0.4357, 0.5123, 0.4357, 0.4877, 0.5954, 0.4878, 0.5954, 0.4878, 0.4357, 0.4877, 0.4357, 0.4795, 0.5954, 0.4795, 0.5954, 0.4795, 0.4357, 0.4795, 0.4357, 0.4704, 0.5954, 0.4704, 0.5954, 0.7796, 0.4357, 0.7796, 0.4357, 0.7705, 0.5954, 0.7705, 0.5954, 0.7705, 0.4357, 0.7705, 0.4357, 0.7623, 0.5954, 0.7622, 0.5954, 0.7622, 0.4357, 0.7623, 0.4357, 0.7377, 0.5954, 0.7378, 0.5954, 0.7378, 0.4357, 0.7377, 0.4357, 0.7295, 0.5954, 0.7295, 0.5954, 0.7295, 0.4357, 0.7295, 0.4357, 0.7204, 0.5954, 0.7204, 0.5954, 0.02963, 0.4357, 0.02963, 0.4357, 0.02051, 0.5954, 0.02047, 0.5954, 0.02047, 0.4357, 0.02051, 0.4357, 0.01227, 0.5954, 0.01222, 0.5954, 0.01222, 0.4357, 0.01227, 0.4357, 0.0, 0.5954, 0.0, 0.5954, 1.0, 0.4357, 1.0, 0.4357, 0.9795, 0.5954, 0.9795, 0.5954, 0.9795, 0.4357, 0.9795, 0.4357, 0.9704, 0.5954, 0.9704, 0.4357, 0.5296, 0.5954, 0.5296, 0.5954, 0.7204, 0.4357, 0.7204])
me_cube.materials.append(mat_material)
me_cube.use_remesh_preserve_volume = False
me_cube.use_remesh_preserve_attributes = False
me_cube.use_mirror_vertex_groups = False
me_cube.update()

# ---- objects
ob_cube = bpy.data.objects.new('Cube', me_cube)
ob_light = bpy.data.objects.new('Light', light_light)
ob_camera = bpy.data.objects.new('Camera', cam_camera)

# ---- transforms, parenting, visibility, modifiers, constraints
ob_cube.location = (0.0, 0.0, 0.0)
ob_cube.scale = (0.3466, 0.2349, 1.0)
ob_cube.lock_rotations_4d = False
ob_cube.empty_display_type = 'ARROWS'
ob_cube.lineart.crease_threshold = 0.0
ob_light.location = (4.076, 1.005, 5.904)
ob_light.rotation_euler = (0.6503, 0.05522, 1.866)
ob_light.lock_rotations_4d = False
ob_light.empty_display_type = 'ARROWS'
ob_light.color = (0.0, 0.0, 0.0, 0.0)
ob_light.lineart.crease_threshold = 0.0
ob_camera.location = (7.359, -6.926, 4.958)
ob_camera.rotation_euler = (1.109, 0.0, 0.8149)
ob_camera.lock_rotations_4d = False
ob_camera.empty_display_type = 'ARROWS'
ob_camera.color = (0.0, 0.0, 0.0, 0.0)
ob_camera.display_type = 'WIRE'
ob_camera.lineart.crease_threshold = 0.0

# ---- collection membership
col_collection.objects.link(ob_cube)
col_collection.objects.link(ob_light)
col_collection.objects.link(ob_camera)

# ---- scene / render settings (as saved in the file)
scene.camera = ob_camera
scene.frame_start = 1; scene.frame_end = 250; scene.frame_set(1)
scene.render.engine = 'BLENDER_EEVEE_NEXT'
scene.cycles.use_denoising = False
scene.cycles.samples = 128
scene.cycles.sampling_pattern = 'TABULATED_SOBOL'
scene.cycles.use_adaptive_sampling = False
scene.cycles.use_light_tree = False
scene.view_settings.view_transform = 'Filmic'
bpy.context.view_layer.update()
